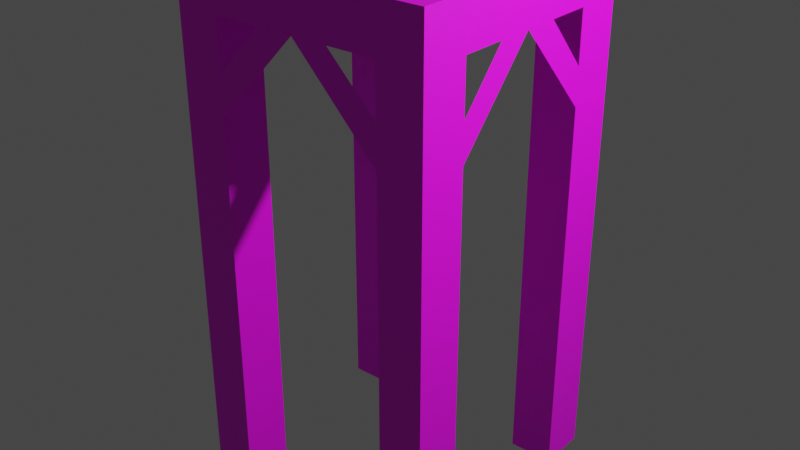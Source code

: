 # Source: scaffolding-v2.blend  (saved by Blender 3.3.6; exported with 4.5.12 LTS)
import bpy
from mathutils import Matrix  # noqa: F401  (used for matrix-valued properties, if any)

bpy.ops.wm.read_factory_settings(use_empty=True)
scene = bpy.context.scene
scene.name = 'Scene'

# ---- collections
col_collection = bpy.data.collections.new('Collection'); scene.collection.children.link(col_collection)

# ---- images (referenced by path relative to the original .blend; pixels are not part of the script)
import os
ASSET_DIR = os.environ.get("B2B_ASSET_DIR", "")  # directory of the original .blend (textures are referenced by path, not embedded)
HERE = os.path.dirname(os.path.abspath(__file__))  # packed textures are extracted next to this script under _unpacked/

def load_image(name, relpath, width, height, colorspace="sRGB"):
    """Load a texture the original file referenced (path relative to the .blend, or extracted next to this script)."""
    p = next((c for c in (os.path.join(HERE, relpath), os.path.join(ASSET_DIR, relpath)) if relpath and os.path.exists(c)), "")
    if p:
        img = bpy.data.images.load(p, check_existing=True)
        img.name = name
    else:  # same state as the original file: an image datablock whose file is absent (Cycles renders it pink)
        img = bpy.data.images.new(name, width, height)
        img.source = "FILE"
        img.filepath = "//" + (relpath or name)
    img.colorspace_settings.name = colorspace
    return img
img_scaffolding = load_image('Scaffolding', 'Scaffolding.png', 1024, 1024, 'sRGB')

# ---- materials (node trees are filled in below, after node groups)
mat_material = bpy.data.materials.new('Material')
mat_material.alpha_threshold = 0.0
mat_material.use_transparent_shadow = False
mat_material.roughness = 0.5
mat_material.line_color = (0.0, 0.0, 0.0, 1.0)

# ---- material node trees
mat_material.use_nodes = True; mat_material.node_tree.nodes.clear()
_N = mat_material.node_tree.nodes; _L = mat_material.node_tree.links
n0 = _N.new('ShaderNodeOutputMaterial'); n0.name = 'Material Output'; n0.location = (282, 281)
n1 = _N.new('ShaderNodeTexImage'); n1.name = 'Image Texture'; n1.location = (-479, 263)
n1.image = img_scaffolding
n2 = _N.new('ShaderNodeBsdfPrincipled'); n2.name = 'Principled BSDF'; n2.location = (-8, 281)
n2.distribution = 'GGX'
n2.subsurface_method = 'RANDOM_WALK_SKIN'
n2.inputs[3].default_value = 1.45
n2.inputs[27].default_value = (0.0, 0.0, 0.0, 1.0)
n2.inputs[28].default_value = 1.0
_L.new(n2.outputs[0], n0.inputs[0])
_L.new(n1.outputs[0], n2.inputs[0])
n0.is_active_output = True

# ---- world
world_world = bpy.data.worlds.new('World'); scene.world = world_world
world_world.use_nodes = True; world_world.node_tree.nodes.clear()
_N = world_world.node_tree.nodes; _L = world_world.node_tree.links
n0 = _N.new('ShaderNodeOutputWorld'); n0.name = 'World Output'; n0.location = (300, 300)
n1 = _N.new('ShaderNodeBackground'); n1.name = 'Background'; n1.location = (10, 300)
n1.inputs[0].default_value = (0.05088, 0.05088, 0.05088, 1.0)
_L.new(n1.outputs[0], n0.inputs[0])
n0.is_active_output = True
world_world.color = (0.05088, 0.05088, 0.05088)
world_world.use_sun_shadow = False
world_world.sun_shadow_jitter_overblur = 0.0

# ---- lights
light_light = bpy.data.lights.new('Light', 'POINT')
light_light.transmission_factor = 0.0
light_light.energy = 1000.0
light_light.shadow_soft_size = 0.1
light_light.shadow_maximum_resolution = 0.006
light_light.use_absolute_resolution = True

# ---- meshes
me_cube = bpy.data.meshes.new('Cube')
me_cube.from_pydata([(-0.6568, 1.0, 2.0), (-0.6568, 1.0, -2.0), (-0.6568, 0.621, 2.0), (-0.6568, 0.621, -2.0), (-0.9998, 1.0, 2.0), (-0.9998, 1.0, -2.0), (-0.9998, 0.621, 2.0), (-0.9998, 0.621, -2.0), (-0.6568, 1.0, 1.64), (-0.9998, 0.621, 1.64), (-0.9998, 0.0, 1.64), (-0.9998, 0.0, 2.0), (-0.6568, 0.0, 2.0), (0.0, 1.0, 2.0), (0.0, 0.621, 2.0), (0.0, 1.0, 1.64), (0.0, 0.0, 2.0), (-0.9998, 1.0, 1.643), (-0.6568, 1.0, 0.9594), (-0.9998, 0.621, 0.9594), (-0.9998, 1.0, 0.9617), (-0.9998, 0.2731, 1.64), (-0.9998, 0.621, 1.245), (-0.2823, 1.0, 1.64), (-0.6568, 1.0, 1.26)], [], [(0, 4, 6, 2), (6, 9, 21, 10, 11), (20, 17, 8, 24, 18), (5, 1, 3, 7), (3, 2, 6, 9, 22, 19, 7), (0, 2, 14, 13), (2, 6, 11, 12), (8, 0, 13, 15, 23), (2, 12, 16, 14), (19, 22, 9, 17, 20), (17, 9, 6, 4), (8, 17, 4, 0), (8, 0, 2, 3, 1, 18, 24), (7, 19, 20, 5), (5, 20, 18, 1), (15, 18, 24, 23), (19, 10, 21, 22)])
_k = set([(0, 4), (0, 13), (4, 6), (6, 11)])
me_cube.attributes.new('sharp_edge', 'BOOLEAN', 'EDGE').data.foreach_set('value', [ (min(e.vertices), max(e.vertices)) in _k for e in me_cube.edges])
_uv = me_cube.uv_layers.new(name='UVMap')
_uv.uv.foreach_set('vector', [0.9148, 0.0009018, 0.9999, 0.0009018, 0.9999, 0.09492, 0.9148, 0.09492, 0.09392, 1.0, 0.09441, 0.907, 0.1818, 0.9068, 0.2504, 0.9067, 0.2492, 1.0, 0.4992, 0.722, 0.4992, 0.9023, 0.4068, 0.9062, 0.4068, 0.8051, 0.4068, 0.7252, 0.9694, 0.9946, 0.8869, 0.9947, 0.8869, 0.9032, 0.9699, 0.9031, 0.5021, 0.003197, 0.5021, 0.9968, 0.4074, 0.9968, 0.4074, 0.8968, 0.4074, 0.7932, 0.4074, 0.7183, 0.4074, 0.003197, 0.9148, 0.0009018, 0.9148, 0.09492, 0.7518, 0.09492, 0.7518, 0.0009018, 0.9148, 0.09492, 0.9999, 0.09492, 0.9999, 0.2489, 0.9148, 0.2489, 0.4059, 0.9067, 0.4065, 1.0, 0.2492, 1.0, 0.2504, 0.9067, 0.3173, 0.9067, 0.9148, 0.09492, 0.9148, 0.2489, 0.7518, 0.2489, 0.7518, 0.09492, 0.09392, 0.7197, 0.09392, 0.7951, 0.09392, 0.8993, -0.0008343, 0.9023, -0.0008343, 0.722, -5.925e-05, 0.9068, 0.09392, 0.907, 0.09392, 1.0, -0.0008343, 1.0, 0.4068, 0.9062, 0.4999, 0.9074, 0.4992, 1.0, 0.4068, 1.0, 0.4997, 0.9062, 0.4997, 1.0, 0.4093, 1.0, 0.4093, 0.0, 0.4997, 0.0, 0.4997, 0.7252, 0.4997, 0.8051, 0.09392, 0.0, 0.09392, 0.7197, -0.0008343, 0.722, -0.0008343, 0.0, 0.4992, 0.0, 0.4992, 0.722, 0.4068, 0.7252, 0.4068, 0.0, 0.251, 0.9064, 0.4074, 0.7507, 0.4074, 0.8192, 0.3183, 0.9062, 0.09443, 0.7506, 0.2504, 0.9062, 0.1818, 0.9064, 0.09442, 0.8161])
me_cube.materials.append(mat_material)
me_cube.use_mirror_vertex_groups = False
me_cube.update()

# ---- objects
ob_cube = bpy.data.objects.new('Cube', me_cube)
ob_light = bpy.data.objects.new('Light', light_light)

# ---- transforms, parenting, visibility, modifiers, constraints
ob_cube.location = (0.0, 0.0, 2.0)
ob_cube.lock_rotations_4d = False
ob_cube.empty_display_type = 'ARROWS'
ob_cube.lineart.crease_threshold = 0.0
_m = ob_cube.modifiers.new('Mirror', 'MIRROR')
_m.use_axis = (True, True, False)
_m.use_clip = True
ob_light.location = (4.076, 1.005, 5.904)
ob_light.rotation_euler = (0.6503, 0.05522, 1.866)
ob_light.lock_rotations_4d = False
ob_light.empty_display_type = 'ARROWS'
ob_light.color = (0.0, 0.0, 0.0, 0.0)
ob_light.lineart.crease_threshold = 0.0

# ---- collection membership
col_collection.objects.link(ob_cube)
col_collection.objects.link(ob_light)

# ---- scene / render settings (as saved in the file)
scene.frame_start = 1; scene.frame_end = 250; scene.frame_set(1)
scene.render.engine = 'BLENDER_EEVEE_NEXT'
scene.cycles.sampling_pattern = 'TABULATED_SOBOL'
scene.cycles.use_light_tree = False
scene.view_settings.view_transform = 'Filmic'
bpy.context.view_layer.update()

# ---- added for rendering (the .blend has no active camera): camera
cam_auto = bpy.data.cameras.new('AutoCamera')
cam_auto.lens = 50.0
cam_auto.sensor_width = 36.0
cam_auto.clip_end = 1000.0
ob_auto_camera = bpy.data.objects.new('AutoCamera', cam_auto)
scene.collection.objects.link(ob_auto_camera)
ob_auto_camera.location = (4.53252, -5.43903, 5.62601)
ob_auto_camera.rotation_euler = (1.09748, -7.21219e-08, 0.694738)
scene.camera = ob_auto_camera
bpy.context.view_layer.update()
